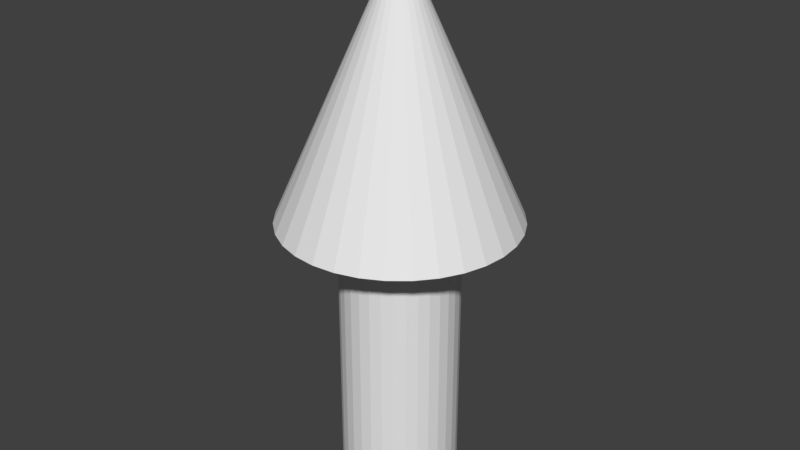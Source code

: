 # Source: Arrow.blend  (saved by Blender 2.79.0; exported with 4.5.12 LTS)
import bpy
from mathutils import Matrix  # noqa: F401  (used for matrix-valued properties, if any)

bpy.ops.wm.read_factory_settings(use_empty=True)
scene = bpy.context.scene
scene.name = 'Scene'

# ---- collections
col_collection_1 = bpy.data.collections.new('Collection 1'); scene.collection.children.link(col_collection_1)

# ---- world
world_world = bpy.data.worlds.new('World'); scene.world = world_world
world_world.color = (0.05088, 0.05088, 0.05088)
world_world.use_sun_shadow = False
world_world.sun_shadow_jitter_overblur = 0.0
world_world.cycles.sampling_method = 'MANUAL'

# ---- meshes
me_cone = bpy.data.meshes.new('Cone')
me_cone.from_pydata([(0.0, 1.0, 4.875), (0.1951, 0.9808, 4.875), (0.3827, 0.9239, 4.875), (0.5556, 0.8315, 4.875), (0.7071, 0.7071, 4.875), (0.8315, 0.5556, 4.875), (0.9239, 0.3827, 4.875), (0.9808, 0.1951, 4.875), (1.0, 7.55e-08, 4.875), (0.9808, -0.1951, 4.875), (0.9239, -0.3827, 4.875), (0.8315, -0.5556, 4.875), (0.7071, -0.7071, 4.875), (0.5556, -0.8315, 4.875), (0.3827, -0.9239, 4.875), (0.1951, -0.9808, 4.875), (-3.258e-07, -1.0, 4.875), (-0.1951, -0.9808, 4.875), (-0.3827, -0.9239, 4.875), (-0.5556, -0.8315, 4.875), (-0.7071, -0.7071, 4.875), (-0.8315, -0.5556, 4.875), (-0.9239, -0.3827, 4.875), (0.0, 0.0, 7.125), (-0.9808, -0.1951, 4.875), (-1.0, 9.656e-07, 4.875), (-0.9808, 0.1951, 4.875), (-0.9239, 0.3827, 4.875), (-0.8315, 0.5556, 4.875), (-0.7071, 0.7071, 4.875), (-0.5556, 0.8315, 4.875), (-0.3827, 0.9239, 4.875), (-0.1951, 0.9808, 4.875), (0.0, 0.5, 2.5), (0.0, 0.5, 5.5), (0.09755, 0.4904, 2.5), (0.09755, 0.4904, 5.5), (0.1913, 0.4619, 2.5), (0.1913, 0.4619, 5.5), (0.2778, 0.4157, 2.5), (0.2778, 0.4157, 5.5), (0.3536, 0.3536, 2.5), (0.3536, 0.3536, 5.5), (0.4157, 0.2778, 2.5), (0.4157, 0.2778, 5.5), (0.4619, 0.1913, 2.5), (0.4619, 0.1913, 5.5), (0.4904, 0.09755, 2.5), (0.4904, 0.09755, 5.5), (0.5, 3.775e-08, 2.5), (0.5, 3.775e-08, 5.5), (0.4904, -0.09755, 2.5), (0.4904, -0.09755, 5.5), (0.4619, -0.1913, 2.5), (0.4619, -0.1913, 5.5), (0.4157, -0.2778, 2.5), (0.4157, -0.2778, 5.5), (0.3536, -0.3536, 2.5), (0.3536, -0.3536, 5.5), (0.2778, -0.4157, 2.5), (0.2778, -0.4157, 5.5), (0.1913, -0.4619, 2.5), (0.1913, -0.4619, 5.5), (0.09755, -0.4904, 2.5), (0.09755, -0.4904, 5.5), (-1.629e-07, -0.5, 2.5), (-1.629e-07, -0.5, 5.5), (-0.09755, -0.4904, 2.5), (-0.09755, -0.4904, 5.5), (-0.1913, -0.4619, 2.5), (-0.1913, -0.4619, 5.5), (-0.2778, -0.4157, 2.5), (-0.2778, -0.4157, 5.5), (-0.3536, -0.3536, 2.5), (-0.3536, -0.3536, 5.5), (-0.4157, -0.2778, 2.5), (-0.4157, -0.2778, 5.5), (-0.4619, -0.1913, 2.5), (-0.4619, -0.1913, 5.5), (-0.4904, -0.09754, 2.5), (-0.4904, -0.09754, 5.5), (-0.5, 4.828e-07, 2.5), (-0.5, 4.828e-07, 5.5), (-0.4904, 0.09755, 2.5), (-0.4904, 0.09755, 5.5), (-0.4619, 0.1913, 2.5), (-0.4619, 0.1913, 5.5), (-0.4157, 0.2778, 2.5), (-0.4157, 0.2778, 5.5), (-0.3536, 0.3536, 2.5), (-0.3536, 0.3536, 5.5), (-0.2778, 0.4157, 2.5), (-0.2778, 0.4157, 5.5), (-0.1913, 0.4619, 2.5), (-0.1913, 0.4619, 5.5), (-0.09754, 0.4904, 2.5), (-0.09754, 0.4904, 5.5)], [], [(0, 23, 1), (1, 23, 2), (2, 23, 3), (3, 23, 4), (4, 23, 5), (5, 23, 6), (6, 23, 7), (7, 23, 8), (8, 23, 9), (9, 23, 10), (10, 23, 11), (11, 23, 12), (12, 23, 13), (13, 23, 14), (14, 23, 15), (15, 23, 16), (16, 23, 17), (17, 23, 18), (18, 23, 19), (19, 23, 20), (20, 23, 21), (21, 23, 22), (22, 23, 24), (24, 23, 25), (25, 23, 26), (26, 23, 27), (27, 23, 28), (28, 23, 29), (29, 23, 30), (30, 23, 31), (31, 23, 32), (32, 23, 0), (0, 1, 2, 3, 4, 5, 6, 7, 8, 9, 10, 11, 12, 13, 14, 15, 16, 17, 18, 19, 20, 21, 22, 24, 25, 26, 27, 28, 29, 30, 31, 32), (33, 34, 36, 35), (35, 36, 38, 37), (37, 38, 40, 39), (39, 40, 42, 41), (41, 42, 44, 43), (43, 44, 46, 45), (45, 46, 48, 47), (47, 48, 50, 49), (49, 50, 52, 51), (51, 52, 54, 53), (53, 54, 56, 55), (55, 56, 58, 57), (57, 58, 60, 59), (59, 60, 62, 61), (61, 62, 64, 63), (63, 64, 66, 65), (65, 66, 68, 67), (67, 68, 70, 69), (69, 70, 72, 71), (71, 72, 74, 73), (73, 74, 76, 75), (75, 76, 78, 77), (77, 78, 80, 79), (79, 80, 82, 81), (81, 82, 84, 83), (83, 84, 86, 85), (85, 86, 88, 87), (87, 88, 90, 89), (89, 90, 92, 91), (91, 92, 94, 93), (36, 34, 96, 94, 92, 90, 88, 86, 84, 82, 80, 78, 76, 74, 72, 70, 68, 66, 64, 62, 60, 58, 56, 54, 52, 50, 48, 46, 44, 42, 40, 38), (93, 94, 96, 95), (95, 96, 34, 33), (33, 35, 37, 39, 41, 43, 45, 47, 49, 51, 53, 55, 57, 59, 61, 63, 65, 67, 69, 71, 73, 75, 77, 79, 81, 83, 85, 87, 89, 91, 93, 95)])
me_cone.use_remesh_preserve_volume = False
me_cone.use_remesh_preserve_attributes = False
me_cone.use_mirror_vertex_groups = False
me_cone.update()

# ---- objects
ob_arrow = bpy.data.objects.new('Arrow', me_cone)

# ---- transforms, parenting, visibility, modifiers, constraints
ob_arrow.location = (0.0, 0.0, 0.0)
ob_arrow.lineart.crease_threshold = 0.0

# ---- collection membership
col_collection_1.objects.link(ob_arrow)

# ---- scene / render settings (as saved in the file)
scene.frame_start = 1; scene.frame_end = 250; scene.frame_set(1)
scene.render.engine = 'BLENDER_EEVEE_NEXT'
scene.render.resolution_percentage = 50
scene.render.dither_intensity = 0.0
scene.cycles.use_denoising = False
scene.cycles.samples = 128
scene.cycles.sampling_pattern = 'TABULATED_SOBOL'
scene.cycles.use_adaptive_sampling = False
scene.cycles.use_light_tree = False
scene.cycles.blur_glossy = 0.0
scene.cycles.sample_clamp_indirect = 0.0
scene.view_settings.view_transform = 'Standard'
bpy.context.view_layer.update()

# ---- added for rendering (the .blend has no active camera and no usable light): camera, sun
cam_auto = bpy.data.cameras.new('AutoCamera')
cam_auto.lens = 50.0
cam_auto.sensor_width = 36.0
cam_auto.clip_end = 1000.0
ob_auto_camera = bpy.data.objects.new('AutoCamera', cam_auto)
scene.collection.objects.link(ob_auto_camera)
ob_auto_camera.location = (5.01593, -6.01912, 8.82524)
ob_auto_camera.rotation_euler = (1.09748, -7.21219e-08, 0.694738)
scene.camera = ob_auto_camera
light_auto_sun = bpy.data.lights.new('AutoSun', 'SUN')
light_auto_sun.energy = 3.0
light_auto_sun.angle = 0.0523599
ob_auto_sun = bpy.data.objects.new('AutoSun', light_auto_sun)
scene.collection.objects.link(ob_auto_sun)
ob_auto_sun.rotation_euler = (0.872665, 0.174533, 0.523599)
bpy.context.view_layer.update()
